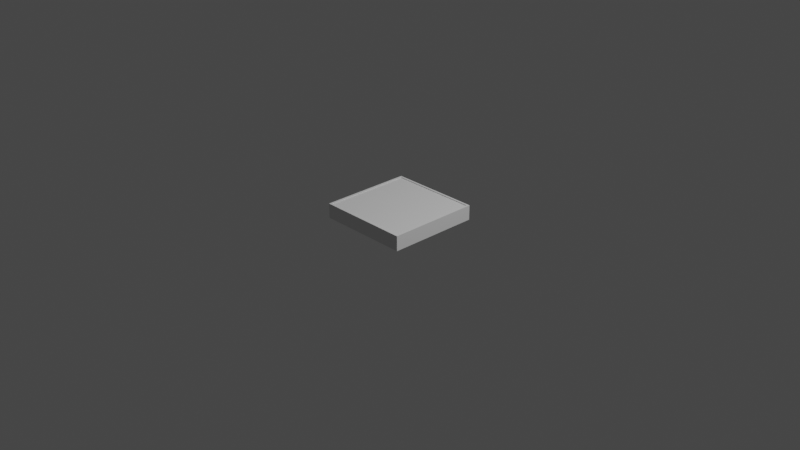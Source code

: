 # Source: artifact_init.blend  (saved by Blender 3.1.7; exported with 4.5.12 LTS)
import bpy
from mathutils import Matrix  # noqa: F401  (used for matrix-valued properties, if any)

bpy.ops.wm.read_factory_settings(use_empty=True)
scene = bpy.context.scene
scene.name = 'Scene'

# ---- collections
col_collection = bpy.data.collections.new('Collection'); scene.collection.children.link(col_collection)
col_frame = bpy.data.collections.new('FRAME'); scene.collection.children.link(col_frame)
col_panels = bpy.data.collections.new('PANELS'); scene.collection.children.link(col_panels)

# ---- world
world_world = bpy.data.worlds.new('World'); scene.world = world_world
world_world.use_nodes = True; world_world.node_tree.nodes.clear()
_N = world_world.node_tree.nodes; _L = world_world.node_tree.links
n0 = _N.new('ShaderNodeOutputWorld'); n0.name = 'World Output'; n0.location = (300, 300)
n1 = _N.new('ShaderNodeBackground'); n1.name = 'Background'; n1.location = (10, 300)
n1.inputs[0].default_value = (0.05088, 0.05088, 0.05088, 1.0)
_L.new(n1.outputs[0], n0.inputs[0])
n0.is_active_output = True
world_world.color = (0.05088, 0.05088, 0.05088)
world_world.use_sun_shadow = False
world_world.sun_shadow_jitter_overblur = 0.0

# ---- cameras
cam_camera = bpy.data.cameras.new('Camera')
cam_camera.clip_end = 100.0
cam_camera.ortho_scale = 7.314

# ---- lights
light_light = bpy.data.lights.new('Light', 'POINT')
light_light.transmission_factor = 0.0
light_light.energy = 1000.0
light_light.shadow_soft_size = 0.1
light_light.shadow_maximum_resolution = 0.006
light_light.use_absolute_resolution = True

# ---- meshes
me_plane_013 = bpy.data.meshes.new('Plane.013')
me_plane_013.from_pydata([(-0.5001, 0.03022, -0.07202), (0.4999, 0.03022, -0.07202), (-0.4801, 0.01022, 0.08798), (0.4799, 0.01022, 0.08798), (-0.5001, 0.03022, 0.08798), (0.4999, 0.03022, 0.08798), (-0.4502, -0.01964, 0.06798), (0.4495, -0.01964, 0.06798), (-0.4801, 0.01022, 0.06798), (0.4799, 0.01022, 0.06798), (0.4499, -0.01977, 0.03298), (-0.4792, 0.009326, -0.07202), (0.4799, 0.01024, -0.07202), (0.4495, -0.01964, 0.03298), (0.4495, -0.01964, -0.002019), (0.4495, -0.01964, -0.03702), (-0.4502, -0.01964, -0.03702), (-0.4502, -0.01964, -0.002019), (-0.4502, -0.01964, 0.03298), (-0.4799, 0.009999, 0.03298), (-0.4796, 0.009775, -0.002019), (-0.4794, 0.009551, -0.03702), (0.4799, 0.01023, 0.03298), (0.4799, 0.01023, -0.002019), (0.4799, 0.01023, -0.03702), (-0.4503, -0.02011, -0.001923), (-0.4503, -0.02011, 0.03308), (-0.4501, 0.009661, 0.03308), (-0.4499, 0.009437, -0.001923), (-0.4493, 0.008525, -0.07192), (-0.4502, -0.02058, -0.07192), (-0.4495, 0.008749, -0.03692), (-0.4502, -0.02058, -0.03692), (0.4499, -0.01977, -0.002021), (0.4499, 0.01023, 0.03298), (0.4499, 0.01023, -0.002021), (0.4499, -0.01977, -0.03702), (0.4499, -0.01977, -0.07202), (0.4499, 0.01025, -0.07202), (0.4499, 0.01024, -0.03702)], [], [(1, 0, 4, 5), (2, 3, 5, 4), (3, 2, 8, 9), (6, 7, 9, 8), (4, 0, 11, 21, 20, 19, 8, 2), (1, 5, 3, 9, 22, 23, 24, 12), (35, 34, 10, 33), (7, 6, 18, 26, 25, 17, 16, 32, 30, 37, 36, 15, 14, 33, 10, 13), (22, 9, 7, 13), (24, 23, 14, 15), (23, 22, 34, 35), (8, 19, 18, 6), (18, 19, 27, 26), (20, 21, 16, 17), (27, 28, 25, 26), (19, 20, 28, 27), (31, 29, 30, 32), (20, 17, 25, 28), (21, 11, 29, 31), (16, 21, 31, 32), (14, 23, 35, 33), (22, 13, 10, 34), (38, 39, 36, 37), (12, 24, 39, 38), (1, 12, 38, 37, 30, 29, 11, 0), (24, 15, 36, 39)])
_uv = me_plane_013.uv_layers.new(name='UVMap')
_uv.uv.foreach_set('vector', [1.0, 1.0, 0.0, 1.0, 0.0, 1.0, 1.0, 1.0, 0.02, 0.98, 0.98, 0.98, 1.0, 1.0, 0.0, 1.0, 0.98, 0.98, 0.02, 0.98, 0.02, 0.98, 0.98, 0.98, 0.05, 0.95, 0.95, 0.95, 0.98, 0.98, 0.02, 0.98, 0.0, 1.0, 0.0, 1.0, 0.0209, 0.9791, 0.02067, 0.9793, 0.02045, 0.9796, 0.02022, 0.9798, 0.02, 0.98, 0.02, 0.98, 1.0, 1.0, 1.0, 1.0, 0.98, 0.98, 0.98, 0.98, 0.98, 0.98, 0.98, 0.98, 0.98, 0.98, 0.98, 0.98, 0.98, 0.98, 0.98, 0.98, 0.95, 0.95, 0.95, 0.95, 0.95, 0.95, 0.05, 0.95, 0.05, 0.95, 0.05, 0.95, 0.05, 0.95, 0.05, 0.95, 0.05, 0.95, 0.05, 0.95, 0.05, 0.95, 0.95, 0.95, 0.95, 0.95, 0.95, 0.95, 0.95, 0.95, 0.95, 0.95, 0.95, 0.95, 0.95, 0.95, 0.98, 0.98, 0.98, 0.98, 0.95, 0.95, 0.95, 0.95, 0.98, 0.98, 0.98, 0.98, 0.95, 0.95, 0.95, 0.95, 0.98, 0.98, 0.98, 0.98, 0.98, 0.98, 0.98, 0.98, 0.02, 0.98, 0.02022, 0.9798, 0.05, 0.95, 0.05, 0.95, 0.05, 0.95, 0.02022, 0.9798, 0.02022, 0.9798, 0.05, 0.95, 0.02045, 0.9796, 0.02067, 0.9793, 0.05, 0.95, 0.05, 0.95, 0.02022, 0.9798, 0.02045, 0.9796, 0.05, 0.95, 0.05, 0.95, 0.02022, 0.9798, 0.02045, 0.9796, 0.02045, 0.9796, 0.02022, 0.9798, 0.02067, 0.9793, 0.0209, 0.9791, 0.05, 0.95, 0.05, 0.95, 0.02045, 0.9796, 0.05, 0.95, 0.05, 0.95, 0.02045, 0.9796, 0.02067, 0.9793, 0.0209, 0.9791, 0.0209, 0.9791, 0.02067, 0.9793, 0.05, 0.95, 0.02067, 0.9793, 0.02067, 0.9793, 0.05, 0.95, 0.95, 0.95, 0.98, 0.98, 0.98, 0.98, 0.95, 0.95, 0.98, 0.98, 0.95, 0.95, 0.95, 0.95, 0.98, 0.98, 0.98, 0.98, 0.98, 0.98, 0.95, 0.95, 0.95, 0.95, 0.98, 0.98, 0.98, 0.98, 0.98, 0.98, 0.98, 0.98, 1.0, 1.0, 0.98, 0.98, 0.98, 0.98, 0.95, 0.95, 0.05, 0.95, 0.0209, 0.9791, 0.0209, 0.9791, 0.0, 1.0, 0.98, 0.98, 0.95, 0.95, 0.95, 0.95, 0.98, 0.98])
me_plane_013.use_remesh_fix_poles = True
me_plane_013.use_remesh_preserve_attributes = False
me_plane_013.update()
me_plane_016 = bpy.data.meshes.new('Plane.016')
me_plane_016.from_pydata([(-0.5, -0.5, 0.0), (-0.5, 0.5, 0.0), (-0.48, 0.48, 0.16), (-0.48, -0.48, 0.16), (-0.5, 0.5, 0.16), (-0.5, -0.5, 0.16), (-0.45, 0.48, 0.0), (-0.45, -0.48, 0.0), (-0.4799, 0.4799, 0.0), (-0.4795, -0.4795, 0.0), (-0.45, -0.48, 0.105), (-0.45, -0.48, 0.07), (-0.45, -0.48, 0.035), (-0.45, 0.48, 0.035), (-0.45, 0.48, 0.07), (-0.45, 0.48, 0.105), (-0.48, 0.48, 0.105), (-0.48, 0.48, 0.07), (-0.48, 0.48, 0.035), (-0.4799, -0.4799, 0.105), (-0.4797, -0.4797, 0.07), (-0.4796, -0.4796, 0.035), (-0.45, 0.45, 0.03501), (-0.45, 0.45, 0.07001), (-0.48, 0.48, 0.07001), (-0.4799, 0.48, 0.03501), (-0.4497, -0.4499, 0.07006), (-0.4497, -0.4499, 0.03506), (-0.4799, -0.4796, 0.07006), (-0.4798, -0.4795, 0.03506), (-0.5, 0.5, 0.0), (-0.5, 0.5, 0.16), (-0.48, 0.48, 0.16), (-0.4803, -0.4797, 0.105), (-0.48, 0.48, 0.105), (-0.45, 0.45, 0.105), (-0.48, 0.48, 0.14), (-0.45, 0.45, 0.14), (-0.4499, -0.4499, 0.105), (-0.4803, -0.4797, 0.14), (-0.4499, -0.4499, 0.14)], [(1, 8), (2, 8)], [(1, 0, 5, 4), (3, 2, 4, 5), (21, 9, 7, 12), (19, 20, 11, 10), (8, 18, 13, 6), (17, 14, 23, 24), (17, 16, 15, 14), (25, 24, 23, 22), (13, 18, 25, 22), (0, 9, 3, 5), (15, 16, 34, 35), (28, 29, 27, 26), (11, 20, 28, 26), (20, 21, 29, 28), (21, 12, 27, 29), (40, 37, 36, 39), (4, 2, 32, 31), (1, 4, 31, 30), (33, 38, 40, 39), (7, 6, 13, 22, 23, 14, 15, 35, 37, 40, 38, 10, 11, 26, 27, 12), (35, 34, 36, 37), (19, 10, 38, 33), (30, 31, 32, 8), (7, 9, 0, 30, 8, 6), (32, 3, 39, 36)])
_uv = me_plane_016.uv_layers.new(name='UVMap')
_uv.uv.foreach_set('vector', [0.0, 1.0, 0.0, 0.0, 0.0, 0.0, 0.0, 1.0, 0.02, 0.02, 0.02, 0.98, 0.0, 1.0, 0.0, 0.0, 0.0204, 0.0204, 0.02054, 0.02054, 0.05, 0.05, 0.05, 0.05, 0.02013, 0.02013, 0.02027, 0.02027, 0.05, 0.05, 0.05, 0.05, 0.02006, 0.9799, 0.02004, 0.98, 0.05, 0.95, 0.05, 0.95, 0.02003, 0.98, 0.05, 0.95, 0.05, 0.95, 0.02003, 0.98, 0.02003, 0.98, 0.02001, 0.98, 0.05, 0.95, 0.05, 0.95, 0.02004, 0.98, 0.02003, 0.98, 0.05, 0.95, 0.05, 0.95, 0.05, 0.95, 0.02004, 0.98, 0.02004, 0.98, 0.05, 0.95, 0.0, 0.0, 0.0, 0.0, 0.02, 0.02, 0.0, 0.0, 0.05, 0.95, 0.02001, 0.98, 0.02001, 0.98, 0.05, 0.95, 0.02027, 0.02027, 0.0204, 0.0204, 0.05, 0.05, 0.05, 0.05, 0.05, 0.05, 0.02027, 0.02027, 0.02027, 0.02027, 0.05, 0.05, 0.02027, 0.02027, 0.0204, 0.0204, 0.0204, 0.0204, 0.02027, 0.02027, 0.0204, 0.0204, 0.05, 0.05, 0.05, 0.05, 0.0204, 0.0204, 0.05, 0.05, 0.05, 0.95, 0.02001, 0.98, 0.02013, 0.02013, 0.0, 1.0, 0.02, 0.98, 0.02, 0.98, 0.0, 1.0, 0.0, 1.0, 0.0, 1.0, 0.0, 1.0, 0.0, 1.0, 0.02013, 0.02013, 0.05, 0.05, 0.05, 0.05, 0.02013, 0.02013, 0.05, 0.05, 0.05, 0.95, 0.05, 0.95, 0.05, 0.95, 0.05, 0.95, 0.05, 0.95, 0.05, 0.95, 0.05, 0.95, 0.05, 0.95, 0.05, 0.05, 0.05, 0.05, 0.05, 0.05, 0.05, 0.05, 0.05, 0.05, 0.05, 0.05, 0.05, 0.05, 0.05, 0.95, 0.02001, 0.98, 0.02001, 0.98, 0.05, 0.95, 0.02013, 0.02013, 0.05, 0.05, 0.05, 0.05, 0.02013, 0.02013, 0.0, 0.0, 0.0, 1.0, 0.02, 0.98, 0.0, 0.0, 0.05, 0.05, 0.02054, 0.02054, 0.0, 0.0, 0.0, 0.0, 0.0, 0.0, 0.05, 0.95, 0.0, 0.0, 0.0, 0.0, 0.02013, 0.02013, 0.02001, 0.98])
me_plane_016.use_remesh_fix_poles = True
me_plane_016.use_remesh_preserve_attributes = False
me_plane_016.update()
me_plane_014 = bpy.data.meshes.new('Plane.014')
me_plane_014.from_pydata([(-0.5, -0.5, 0.0), (-0.5, 0.5, 0.0), (-0.48, 0.48, 0.16), (-0.48, -0.48, 0.16), (-0.5, 0.5, 0.16), (-0.5, -0.5, 0.16), (-0.45, 0.48, 0.0), (-0.45, -0.48, 0.0), (-0.4799, 0.4799, 0.0), (-0.4795, -0.4795, 0.0), (-0.45, -0.48, 0.105), (-0.45, -0.48, 0.07), (-0.45, -0.48, 0.035), (-0.45, 0.48, 0.035), (-0.45, 0.48, 0.07), (-0.45, 0.48, 0.105), (-0.48, 0.48, 0.105), (-0.48, 0.48, 0.07), (-0.48, 0.48, 0.035), (-0.4799, -0.4799, 0.105), (-0.4797, -0.4797, 0.07), (-0.4796, -0.4796, 0.035), (-0.45, 0.45, 0.03501), (-0.45, 0.45, 0.07001), (-0.48, 0.48, 0.07001), (-0.4799, 0.48, 0.03501), (-0.4497, -0.4499, 0.07006), (-0.4497, -0.4499, 0.03506), (-0.4799, -0.4796, 0.07006), (-0.4798, -0.4795, 0.03506), (-0.5, 0.5, 0.0), (-0.5, 0.5, 0.16), (-0.48, 0.48, 0.16), (-0.4803, -0.4797, 0.105), (-0.48, 0.48, 0.105), (-0.45, 0.45, 0.105), (-0.48, 0.48, 0.14), (-0.45, 0.45, 0.14), (-0.4499, -0.4499, 0.105), (-0.4803, -0.4797, 0.14), (-0.4499, -0.4499, 0.14)], [(1, 8), (2, 8)], [(1, 0, 5, 4), (3, 2, 4, 5), (21, 9, 7, 12), (19, 20, 11, 10), (8, 18, 13, 6), (17, 14, 23, 24), (17, 16, 15, 14), (25, 24, 23, 22), (13, 18, 25, 22), (0, 9, 3, 5), (15, 16, 34, 35), (28, 29, 27, 26), (11, 20, 28, 26), (20, 21, 29, 28), (21, 12, 27, 29), (40, 37, 36, 39), (4, 2, 32, 31), (1, 4, 31, 30), (33, 38, 40, 39), (7, 6, 13, 22, 23, 14, 15, 35, 37, 40, 38, 10, 11, 26, 27, 12), (35, 34, 36, 37), (19, 10, 38, 33), (30, 31, 32, 8), (7, 9, 0, 30, 8, 6), (32, 3, 39, 36)])
_uv = me_plane_014.uv_layers.new(name='UVMap')
_uv.uv.foreach_set('vector', [0.0, 1.0, 0.0, 0.0, 0.0, 0.0, 0.0, 1.0, 0.02, 0.02, 0.02, 0.98, 0.0, 1.0, 0.0, 0.0, 0.0204, 0.0204, 0.02054, 0.02054, 0.05, 0.05, 0.05, 0.05, 0.02013, 0.02013, 0.02027, 0.02027, 0.05, 0.05, 0.05, 0.05, 0.02006, 0.9799, 0.02004, 0.98, 0.05, 0.95, 0.05, 0.95, 0.02003, 0.98, 0.05, 0.95, 0.05, 0.95, 0.02003, 0.98, 0.02003, 0.98, 0.02001, 0.98, 0.05, 0.95, 0.05, 0.95, 0.02004, 0.98, 0.02003, 0.98, 0.05, 0.95, 0.05, 0.95, 0.05, 0.95, 0.02004, 0.98, 0.02004, 0.98, 0.05, 0.95, 0.0, 0.0, 0.0, 0.0, 0.02, 0.02, 0.0, 0.0, 0.05, 0.95, 0.02001, 0.98, 0.02001, 0.98, 0.05, 0.95, 0.02027, 0.02027, 0.0204, 0.0204, 0.05, 0.05, 0.05, 0.05, 0.05, 0.05, 0.02027, 0.02027, 0.02027, 0.02027, 0.05, 0.05, 0.02027, 0.02027, 0.0204, 0.0204, 0.0204, 0.0204, 0.02027, 0.02027, 0.0204, 0.0204, 0.05, 0.05, 0.05, 0.05, 0.0204, 0.0204, 0.05, 0.05, 0.05, 0.95, 0.02001, 0.98, 0.02013, 0.02013, 0.0, 1.0, 0.02, 0.98, 0.02, 0.98, 0.0, 1.0, 0.0, 1.0, 0.0, 1.0, 0.0, 1.0, 0.0, 1.0, 0.02013, 0.02013, 0.05, 0.05, 0.05, 0.05, 0.02013, 0.02013, 0.05, 0.05, 0.05, 0.95, 0.05, 0.95, 0.05, 0.95, 0.05, 0.95, 0.05, 0.95, 0.05, 0.95, 0.05, 0.95, 0.05, 0.95, 0.05, 0.05, 0.05, 0.05, 0.05, 0.05, 0.05, 0.05, 0.05, 0.05, 0.05, 0.05, 0.05, 0.05, 0.05, 0.95, 0.02001, 0.98, 0.02001, 0.98, 0.05, 0.95, 0.02013, 0.02013, 0.05, 0.05, 0.05, 0.05, 0.02013, 0.02013, 0.0, 0.0, 0.0, 1.0, 0.02, 0.98, 0.0, 0.0, 0.05, 0.05, 0.02054, 0.02054, 0.0, 0.0, 0.0, 0.0, 0.0, 0.0, 0.05, 0.95, 0.0, 0.0, 0.0, 0.0, 0.02013, 0.02013, 0.02001, 0.98])
me_plane_014.use_remesh_fix_poles = True
me_plane_014.use_remesh_preserve_attributes = False
me_plane_014.update()
me_plane_017 = bpy.data.meshes.new('Plane.017')
me_plane_017.from_pydata([(-0.5001, 0.03022, -0.07202), (0.4999, 0.03022, -0.07202), (-0.4801, 0.01022, 0.08798), (0.4799, 0.01022, 0.08798), (-0.5001, 0.03022, 0.08798), (0.4999, 0.03022, 0.08798), (-0.4502, -0.01964, 0.06798), (0.4495, -0.01964, 0.06798), (-0.4801, 0.01022, 0.06798), (0.4799, 0.01022, 0.06798), (0.4499, -0.01977, 0.03298), (-0.4792, 0.009326, -0.07202), (0.4799, 0.01024, -0.07202), (0.4495, -0.01964, 0.03298), (0.4495, -0.01964, -0.002019), (0.4495, -0.01964, -0.03702), (-0.4502, -0.01964, -0.03702), (-0.4502, -0.01964, -0.002019), (-0.4502, -0.01964, 0.03298), (-0.4799, 0.009999, 0.03298), (-0.4796, 0.009775, -0.002019), (-0.4794, 0.009551, -0.03702), (0.4799, 0.01023, 0.03298), (0.4799, 0.01023, -0.002019), (0.4799, 0.01023, -0.03702), (-0.4503, -0.02011, -0.001923), (-0.4503, -0.02011, 0.03308), (-0.4501, 0.009661, 0.03308), (-0.4499, 0.009437, -0.001923), (-0.4493, 0.008525, -0.07192), (-0.4502, -0.02058, -0.07192), (-0.4495, 0.008749, -0.03692), (-0.4502, -0.02058, -0.03692), (0.4499, -0.01977, -0.002021), (0.4499, 0.01023, 0.03298), (0.4499, 0.01023, -0.002021), (0.4499, -0.01977, -0.03702), (0.4499, -0.01977, -0.07202), (0.4499, 0.01025, -0.07202), (0.4499, 0.01024, -0.03702)], [], [(1, 0, 4, 5), (2, 3, 5, 4), (3, 2, 8, 9), (6, 7, 9, 8), (4, 0, 11, 21, 20, 19, 8, 2), (1, 5, 3, 9, 22, 23, 24, 12), (35, 34, 10, 33), (7, 6, 18, 26, 25, 17, 16, 32, 30, 37, 36, 15, 14, 33, 10, 13), (22, 9, 7, 13), (24, 23, 14, 15), (23, 22, 34, 35), (8, 19, 18, 6), (18, 19, 27, 26), (20, 21, 16, 17), (27, 28, 25, 26), (19, 20, 28, 27), (31, 29, 30, 32), (20, 17, 25, 28), (21, 11, 29, 31), (16, 21, 31, 32), (14, 23, 35, 33), (22, 13, 10, 34), (38, 39, 36, 37), (12, 24, 39, 38), (1, 12, 38, 37, 30, 29, 11, 0), (24, 15, 36, 39)])
_uv = me_plane_017.uv_layers.new(name='UVMap')
_uv.uv.foreach_set('vector', [1.0, 1.0, 0.0, 1.0, 0.0, 1.0, 1.0, 1.0, 0.02, 0.98, 0.98, 0.98, 1.0, 1.0, 0.0, 1.0, 0.98, 0.98, 0.02, 0.98, 0.02, 0.98, 0.98, 0.98, 0.05, 0.95, 0.95, 0.95, 0.98, 0.98, 0.02, 0.98, 0.0, 1.0, 0.0, 1.0, 0.0209, 0.9791, 0.02067, 0.9793, 0.02045, 0.9796, 0.02022, 0.9798, 0.02, 0.98, 0.02, 0.98, 1.0, 1.0, 1.0, 1.0, 0.98, 0.98, 0.98, 0.98, 0.98, 0.98, 0.98, 0.98, 0.98, 0.98, 0.98, 0.98, 0.98, 0.98, 0.98, 0.98, 0.95, 0.95, 0.95, 0.95, 0.95, 0.95, 0.05, 0.95, 0.05, 0.95, 0.05, 0.95, 0.05, 0.95, 0.05, 0.95, 0.05, 0.95, 0.05, 0.95, 0.05, 0.95, 0.95, 0.95, 0.95, 0.95, 0.95, 0.95, 0.95, 0.95, 0.95, 0.95, 0.95, 0.95, 0.95, 0.95, 0.98, 0.98, 0.98, 0.98, 0.95, 0.95, 0.95, 0.95, 0.98, 0.98, 0.98, 0.98, 0.95, 0.95, 0.95, 0.95, 0.98, 0.98, 0.98, 0.98, 0.98, 0.98, 0.98, 0.98, 0.02, 0.98, 0.02022, 0.9798, 0.05, 0.95, 0.05, 0.95, 0.05, 0.95, 0.02022, 0.9798, 0.02022, 0.9798, 0.05, 0.95, 0.02045, 0.9796, 0.02067, 0.9793, 0.05, 0.95, 0.05, 0.95, 0.02022, 0.9798, 0.02045, 0.9796, 0.05, 0.95, 0.05, 0.95, 0.02022, 0.9798, 0.02045, 0.9796, 0.02045, 0.9796, 0.02022, 0.9798, 0.02067, 0.9793, 0.0209, 0.9791, 0.05, 0.95, 0.05, 0.95, 0.02045, 0.9796, 0.05, 0.95, 0.05, 0.95, 0.02045, 0.9796, 0.02067, 0.9793, 0.0209, 0.9791, 0.0209, 0.9791, 0.02067, 0.9793, 0.05, 0.95, 0.02067, 0.9793, 0.02067, 0.9793, 0.05, 0.95, 0.95, 0.95, 0.98, 0.98, 0.98, 0.98, 0.95, 0.95, 0.98, 0.98, 0.95, 0.95, 0.95, 0.95, 0.98, 0.98, 0.98, 0.98, 0.98, 0.98, 0.95, 0.95, 0.95, 0.95, 0.98, 0.98, 0.98, 0.98, 0.98, 0.98, 0.98, 0.98, 1.0, 1.0, 0.98, 0.98, 0.98, 0.98, 0.95, 0.95, 0.05, 0.95, 0.0209, 0.9791, 0.0209, 0.9791, 0.0, 1.0, 0.98, 0.98, 0.95, 0.95, 0.95, 0.95, 0.98, 0.98])
me_plane_017.use_remesh_fix_poles = True
me_plane_017.use_remesh_preserve_attributes = False
me_plane_017.update()
me_plane_009 = bpy.data.meshes.new('Plane.009')
me_plane_009.from_pydata([(-0.48, -0.48, 0.0), (0.48, -0.48, 0.0), (-0.48, 0.48, 0.0), (0.48, 0.48, 0.0), (-0.48, 0.48, 0.01), (-0.48, -0.48, 0.01), (0.48, -0.48, 0.01), (0.48, 0.48, 0.01)], [], [(0, 2, 3, 1), (5, 6, 7, 4), (1, 3, 7, 6), (2, 0, 5, 4), (3, 2, 4, 7), (0, 1, 6, 5)])
_uv = me_plane_009.uv_layers.new(name='UVMap')
_uv.uv.foreach_set('vector', [0.0, 0.0, 0.0, 1.0, 1.0, 1.0, 1.0, 0.0, 0.0, 0.0, 1.0, 0.0, 1.0, 1.0, 0.0, 1.0, 1.0, 0.0, 1.0, 1.0, 1.0, 1.0, 1.0, 0.0, 0.0, 1.0, 0.0, 0.0, 0.0, 0.0, 0.0, 1.0, 1.0, 1.0, 0.0, 1.0, 0.0, 1.0, 1.0, 1.0, 0.0, 0.0, 1.0, 0.0, 1.0, 0.0, 0.0, 0.0])
me_plane_009.use_remesh_fix_poles = True
me_plane_009.use_remesh_preserve_attributes = False
me_plane_009.update()
me_plane_010 = bpy.data.meshes.new('Plane.010')
me_plane_010.from_pydata([(-0.48, -0.48, 0.0), (0.48, -0.48, 0.0), (-0.48, 0.48, 0.0), (0.48, 0.48, 0.0), (-0.48, 0.48, 0.01), (-0.48, -0.48, 0.01), (0.48, -0.48, 0.01), (0.48, 0.48, 0.01)], [], [(0, 2, 3, 1), (5, 6, 7, 4), (1, 3, 7, 6), (2, 0, 5, 4), (3, 2, 4, 7), (0, 1, 6, 5)])
_uv = me_plane_010.uv_layers.new(name='UVMap')
_uv.uv.foreach_set('vector', [0.0, 0.0, 0.0, 1.0, 1.0, 1.0, 1.0, 0.0, 0.0, 0.0, 1.0, 0.0, 1.0, 1.0, 0.0, 1.0, 1.0, 0.0, 1.0, 1.0, 1.0, 1.0, 1.0, 0.0, 0.0, 1.0, 0.0, 0.0, 0.0, 0.0, 0.0, 1.0, 1.0, 1.0, 0.0, 1.0, 0.0, 1.0, 1.0, 1.0, 0.0, 0.0, 1.0, 0.0, 1.0, 0.0, 0.0, 0.0])
me_plane_010.use_remesh_fix_poles = True
me_plane_010.use_remesh_preserve_attributes = False
me_plane_010.update()
me_plane_011 = bpy.data.meshes.new('Plane.011')
me_plane_011.from_pydata([(-0.48, -0.48, 0.0), (0.48, -0.48, 0.0), (-0.48, 0.48, 0.0), (0.48, 0.48, 0.0), (-0.48, 0.48, 0.01), (-0.48, -0.48, 0.01), (0.48, -0.48, 0.01), (0.48, 0.48, 0.01)], [], [(0, 2, 3, 1), (5, 6, 7, 4), (1, 3, 7, 6), (2, 0, 5, 4), (3, 2, 4, 7), (0, 1, 6, 5)])
_uv = me_plane_011.uv_layers.new(name='UVMap')
_uv.uv.foreach_set('vector', [0.0, 0.0, 0.0, 1.0, 1.0, 1.0, 1.0, 0.0, 0.0, 0.0, 1.0, 0.0, 1.0, 1.0, 0.0, 1.0, 1.0, 0.0, 1.0, 1.0, 1.0, 1.0, 1.0, 0.0, 0.0, 1.0, 0.0, 0.0, 0.0, 0.0, 0.0, 1.0, 1.0, 1.0, 0.0, 1.0, 0.0, 1.0, 1.0, 1.0, 0.0, 0.0, 1.0, 0.0, 1.0, 0.0, 0.0, 0.0])
me_plane_011.use_remesh_fix_poles = True
me_plane_011.use_remesh_preserve_attributes = False
me_plane_011.update()

# ---- objects
ob_light = bpy.data.objects.new('Light', light_light)
ob_camera = bpy.data.objects.new('Camera', cam_camera)
ob_frame_bottom = bpy.data.objects.new('FRAME_BOTTOM', me_plane_013)
ob_frame_left = bpy.data.objects.new('FRAME_LEFT', me_plane_016)
ob_frame_right = bpy.data.objects.new('FRAME_RIGHT', me_plane_014)
ob_frame_top = bpy.data.objects.new('FRAME_TOP', me_plane_017)
ob_plane = bpy.data.objects.new('Plane', me_plane_009)
ob_plane_001 = bpy.data.objects.new('Plane.001', me_plane_010)
ob_plane_002 = bpy.data.objects.new('Plane.002', me_plane_011)

# ---- transforms, parenting, visibility, modifiers, constraints
ob_light.location = (4.076, 1.005, 5.904)
ob_light.rotation_euler = (0.6503, 0.05522, 1.866)
ob_light.lock_rotations_4d = False
ob_light.empty_display_type = 'ARROWS'
ob_light.color = (0.0, 0.0, 0.0, 0.0)
ob_light.lineart.crease_threshold = 0.0
ob_camera.location = (7.359, -6.926, 4.958)
ob_camera.rotation_euler = (1.109, 0.0, 0.8149)
ob_camera.lock_rotations_4d = False
ob_camera.empty_display_type = 'ARROWS'
ob_camera.color = (0.0, 0.0, 0.0, 0.0)
ob_camera.display_type = 'WIRE'
ob_camera.lineart.crease_threshold = 0.0
ob_frame_bottom.location = (0.0003476, -0.4695, 0.07202)
ob_frame_bottom.scale = (1.0, -1.0, 1.0)
ob_frame_left.location = (0.0, 0.0, 0.0)
ob_frame_right.location = (0.0, 0.0, 0.0)
ob_frame_right.scale = (-1.0, 1.0, 1.0)
ob_frame_top.location = (0.0003476, 0.4695, 0.07202)
ob_plane.location = (0.0, 0.0, 0.14)
ob_plane.scale = (0.9958, 0.9958, 0.5)
ob_plane_001.location = (0.0, 0.0, 0.145)
ob_plane_001.scale = (1.0, 1.0, 0.5)
ob_plane_002.location = (0.0, 0.0, 0.135)
ob_plane_002.scale = (1.0, 1.0, 0.5)

# ---- collection membership
col_collection.objects.link(ob_light)
col_collection.objects.link(ob_camera)
col_frame.objects.link(ob_frame_bottom)
col_frame.objects.link(ob_frame_left)
col_frame.objects.link(ob_frame_right)
col_frame.objects.link(ob_frame_top)
col_panels.objects.link(ob_plane)
col_panels.objects.link(ob_plane_001)
col_panels.objects.link(ob_plane_002)

# ---- scene / render settings (as saved in the file)
scene.camera = ob_camera
scene.frame_start = 1; scene.frame_end = 250; scene.frame_set(1)
scene.render.engine = 'BLENDER_EEVEE_NEXT'
scene.cycles.sampling_pattern = 'TABULATED_SOBOL'
scene.cycles.use_light_tree = False
scene.view_settings.view_transform = 'Filmic'
bpy.context.view_layer.update()
